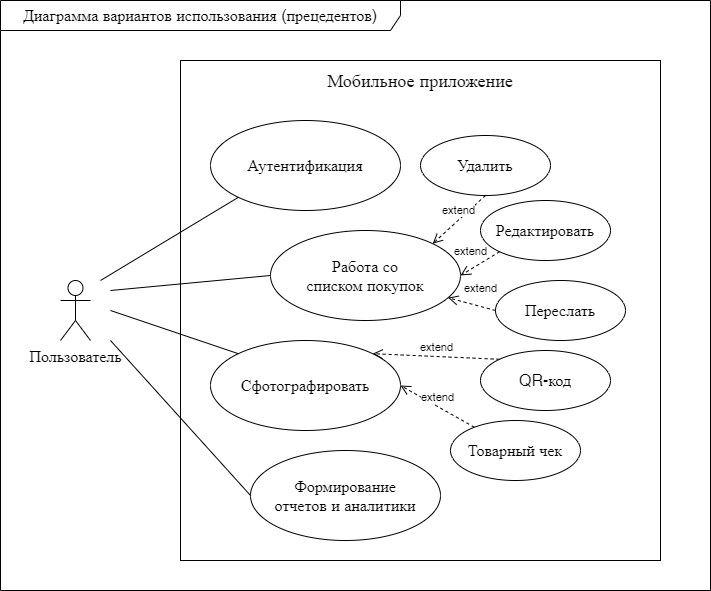

The diagram above was exported from draw.io. Its source (the exported page's mxGraphModel, read from the mxfile embedded in the PNG):
<mxGraphModel dx="1086" dy="1632" grid="1" gridSize="10" guides="1" tooltips="1" connect="1" arrows="1" fold="1" page="1" pageScale="1" pageWidth="1169" pageHeight="826" background="none" math="0" shadow="0">
  <root>
    <mxCell id="0" />
    <mxCell id="1" parent="0" />
    <mxCell id="31887JfQ04T_51z_vyh9-67" value="&lt;font style=&quot;font-size: 16px&quot;&gt;Диаграмма вариантов использования (прецедентов)&lt;/font&gt;" style="shape=umlFrame;whiteSpace=wrap;html=1;width=400;height=30;" parent="1" vertex="1">
      <mxGeometry x="90" y="-250" width="710" height="590" as="geometry" />
    </mxCell>
    <mxCell id="zKADX5YJscfgXHAa3air-2" value="" style="rounded=0;whiteSpace=wrap;html=1;" parent="1" vertex="1">
      <mxGeometry x="270" y="-190" width="480" height="500" as="geometry" />
    </mxCell>
    <mxCell id="zKADX5YJscfgXHAa3air-3" value="&lt;font style=&quot;font-size: 18px&quot;&gt;Мобильное приложение&lt;/font&gt;" style="text;html=1;strokeColor=none;fillColor=none;align=center;verticalAlign=middle;whiteSpace=wrap;rounded=0;" parent="1" vertex="1">
      <mxGeometry x="365" y="-180" width="290" height="20" as="geometry" />
    </mxCell>
    <mxCell id="zKADX5YJscfgXHAa3air-4" value="Пользователь" style="shape=umlActor;verticalLabelPosition=bottom;verticalAlign=top;html=1;outlineConnect=0;fontSize=16;" parent="1" vertex="1">
      <mxGeometry x="150" y="30" width="30" height="60" as="geometry" />
    </mxCell>
    <mxCell id="zKADX5YJscfgXHAa3air-6" value="&lt;span style=&quot;font-size: 16px&quot;&gt;Аутентификация&lt;/span&gt;" style="ellipse;whiteSpace=wrap;html=1;" parent="1" vertex="1">
      <mxGeometry x="300" y="-130" width="190" height="90" as="geometry" />
    </mxCell>
    <mxCell id="zKADX5YJscfgXHAa3air-21" value="" style="endArrow=none;html=1;fontSize=16;entryX=0;entryY=1;entryDx=0;entryDy=0;" parent="1" target="zKADX5YJscfgXHAa3air-6" edge="1">
      <mxGeometry width="50" height="50" relative="1" as="geometry">
        <mxPoint x="190" y="30" as="sourcePoint" />
        <mxPoint x="670" y="-60" as="targetPoint" />
      </mxGeometry>
    </mxCell>
    <mxCell id="9QXjwzmAXHnQD26INbLl-2" value="&lt;span style=&quot;font-size: 16px&quot;&gt;Работа со&lt;br&gt;списком покупок&lt;/span&gt;" style="ellipse;whiteSpace=wrap;html=1;" parent="1" vertex="1">
      <mxGeometry x="360" y="-20" width="190" height="90" as="geometry" />
    </mxCell>
    <mxCell id="9QXjwzmAXHnQD26INbLl-3" value="" style="endArrow=none;html=1;fontSize=16;entryX=0;entryY=0.5;entryDx=0;entryDy=0;" parent="1" target="9QXjwzmAXHnQD26INbLl-2" edge="1">
      <mxGeometry width="50" height="50" relative="1" as="geometry">
        <mxPoint x="200" y="40" as="sourcePoint" />
        <mxPoint x="680" y="-50" as="targetPoint" />
      </mxGeometry>
    </mxCell>
    <mxCell id="9QXjwzmAXHnQD26INbLl-4" value="&lt;span style=&quot;font-size: 16px&quot;&gt;Редактировать&lt;/span&gt;" style="ellipse;whiteSpace=wrap;html=1;" parent="1" vertex="1">
      <mxGeometry x="570" y="-50" width="130" height="60" as="geometry" />
    </mxCell>
    <mxCell id="9QXjwzmAXHnQD26INbLl-5" value="&lt;span style=&quot;font-size: 16px&quot;&gt;Удалить&lt;/span&gt;" style="ellipse;whiteSpace=wrap;html=1;" parent="1" vertex="1">
      <mxGeometry x="510" y="-115" width="130" height="60" as="geometry" />
    </mxCell>
    <mxCell id="9QXjwzmAXHnQD26INbLl-6" value="&lt;span style=&quot;font-size: 16px&quot;&gt;Переслать&lt;/span&gt;" style="ellipse;whiteSpace=wrap;html=1;" parent="1" vertex="1">
      <mxGeometry x="585" y="30" width="130" height="60" as="geometry" />
    </mxCell>
    <mxCell id="9QXjwzmAXHnQD26INbLl-8" value="extend" style="html=1;verticalAlign=bottom;endArrow=open;dashed=1;endSize=8;exitX=0;exitY=0.5;exitDx=0;exitDy=0;" parent="1" source="9QXjwzmAXHnQD26INbLl-6" target="9QXjwzmAXHnQD26INbLl-2" edge="1">
      <mxGeometry x="-0.2669" y="-9" relative="1" as="geometry">
        <mxPoint x="583" y="78" as="sourcePoint" />
        <mxPoint x="830" y="220" as="targetPoint" />
        <mxPoint as="offset" />
      </mxGeometry>
    </mxCell>
    <mxCell id="9QXjwzmAXHnQD26INbLl-9" value="extend" style="html=1;verticalAlign=bottom;endArrow=open;dashed=1;endSize=8;entryX=1;entryY=0.5;entryDx=0;entryDy=0;exitX=0;exitY=1;exitDx=0;exitDy=0;" parent="1" source="9QXjwzmAXHnQD26INbLl-4" target="9QXjwzmAXHnQD26INbLl-2" edge="1">
      <mxGeometry x="0.2811" y="-8" relative="1" as="geometry">
        <mxPoint x="910" y="260" as="sourcePoint" />
        <mxPoint x="830" y="260" as="targetPoint" />
        <mxPoint y="1" as="offset" />
      </mxGeometry>
    </mxCell>
    <mxCell id="9QXjwzmAXHnQD26INbLl-10" value="extend" style="html=1;verticalAlign=bottom;endArrow=open;dashed=1;endSize=8;entryX=1;entryY=0;entryDx=0;entryDy=0;exitX=0.5;exitY=1;exitDx=0;exitDy=0;" parent="1" source="9QXjwzmAXHnQD26INbLl-5" target="9QXjwzmAXHnQD26INbLl-2" edge="1">
      <mxGeometry relative="1" as="geometry">
        <mxPoint x="560" y="-50.39999999999998" as="sourcePoint" />
        <mxPoint x="480" y="-50.39999999999998" as="targetPoint" />
        <mxPoint as="offset" />
      </mxGeometry>
    </mxCell>
    <mxCell id="9QXjwzmAXHnQD26INbLl-11" value="&lt;span style=&quot;font-size: 16px&quot;&gt;Сфотографировать&lt;/span&gt;" style="ellipse;whiteSpace=wrap;html=1;" parent="1" vertex="1">
      <mxGeometry x="300" y="90" width="190" height="90" as="geometry" />
    </mxCell>
    <mxCell id="9QXjwzmAXHnQD26INbLl-12" value="" style="endArrow=none;html=1;fontSize=16;entryX=0;entryY=0;entryDx=0;entryDy=0;" parent="1" target="9QXjwzmAXHnQD26INbLl-11" edge="1">
      <mxGeometry width="50" height="50" relative="1" as="geometry">
        <mxPoint x="200" y="60" as="sourcePoint" />
        <mxPoint x="670" y="160" as="targetPoint" />
      </mxGeometry>
    </mxCell>
    <mxCell id="9QXjwzmAXHnQD26INbLl-14" value="extend" style="html=1;verticalAlign=bottom;endArrow=open;dashed=1;endSize=8;entryX=1;entryY=0.5;entryDx=0;entryDy=0;" parent="1" source="9QXjwzmAXHnQD26INbLl-15" target="9QXjwzmAXHnQD26INbLl-11" edge="1">
      <mxGeometry relative="1" as="geometry">
        <mxPoint x="830" y="170" as="sourcePoint" />
        <mxPoint x="790.001920589547" y="243.15027497445226" as="targetPoint" />
        <mxPoint as="offset" />
      </mxGeometry>
    </mxCell>
    <mxCell id="9QXjwzmAXHnQD26INbLl-15" value="&lt;span style=&quot;font-size: 16px&quot;&gt;Товарный чек&lt;/span&gt;" style="ellipse;whiteSpace=wrap;html=1;" parent="1" vertex="1">
      <mxGeometry x="540" y="170" width="130" height="60" as="geometry" />
    </mxCell>
    <mxCell id="9QXjwzmAXHnQD26INbLl-16" value="extend" style="html=1;verticalAlign=bottom;endArrow=open;dashed=1;endSize=8;exitX=0;exitY=0;exitDx=0;exitDy=0;entryX=1;entryY=0;entryDx=0;entryDy=0;" parent="1" source="9QXjwzmAXHnQD26INbLl-17" target="9QXjwzmAXHnQD26INbLl-11" edge="1">
      <mxGeometry relative="1" as="geometry">
        <mxPoint x="588.8010245659274" y="226.10323569210732" as="sourcePoint" />
        <mxPoint x="559.9999999999977" y="140" as="targetPoint" />
        <mxPoint as="offset" />
      </mxGeometry>
    </mxCell>
    <mxCell id="9QXjwzmAXHnQD26INbLl-17" value="&lt;span style=&quot;font-size: 16px&quot;&gt;QR-код&lt;/span&gt;" style="ellipse;whiteSpace=wrap;html=1;" parent="1" vertex="1">
      <mxGeometry x="570" y="100" width="130" height="60" as="geometry" />
    </mxCell>
    <mxCell id="9QXjwzmAXHnQD26INbLl-18" value="&lt;span style=&quot;font-size: 16px&quot;&gt;Формирование&lt;br&gt;отчетов и аналитики&lt;/span&gt;" style="ellipse;whiteSpace=wrap;html=1;" parent="1" vertex="1">
      <mxGeometry x="340" y="200" width="190" height="90" as="geometry" />
    </mxCell>
    <mxCell id="9QXjwzmAXHnQD26INbLl-19" value="" style="endArrow=none;html=1;fontSize=16;entryX=0;entryY=0.5;entryDx=0;entryDy=0;" parent="1" target="9QXjwzmAXHnQD26INbLl-18" edge="1">
      <mxGeometry width="50" height="50" relative="1" as="geometry">
        <mxPoint x="200" y="90" as="sourcePoint" />
        <mxPoint x="750" y="235" as="targetPoint" />
      </mxGeometry>
    </mxCell>
  </root>
</mxGraphModel>